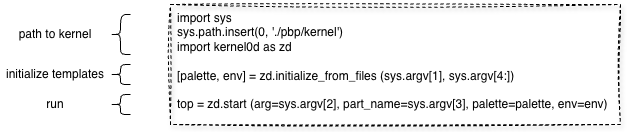

The diagram above was exported from draw.io. Its source (the exported page's mxGraphModel, read from the mxfile embedded in the PNG):
<mxGraphModel dx="1092" dy="679" grid="1" gridSize="10" guides="1" tooltips="1" connect="1" arrows="1" fold="1" page="1" pageScale="1" pageWidth="1100" pageHeight="850" math="0" shadow="0">
  <root>
    <mxCell id="0" />
    <mxCell id="1" parent="0" />
    <UserObject label="import sys&#10;sys.path.insert(0, './pbp/kernel')&#10;import kernel0d as zd&#10;&#10;[palette, env] = zd.initialize_from_files (sys.argv[1], sys.argv[4:])&#10;&#10;top = zd.start (arg=sys.argv[2], part_name=sys.argv[3], palette=palette, env=env)&#10;" link="import sys&#10;sys.path.insert(0, '../../../kernel')&#10;import kernel0d as zd&#10;&#10;&#10;import hello&#10;import world&#10;    &#10;try:&#10;    [palette, env] = zd.initialize_from_files (sys.argv[1], sys.argv[4:])&#10;    hello.install (palette)&#10;    world.install (palette)&#10;    top = zd.start (arg=sys.argv[2], part_name=sys.argv[3], palette=palette, env=env)&#10;except Exception as e:&#10;    # this stuff makes the exception output less verbose&#10;    #  in general we don't expect to get any exceptions, here, but, bugs and typos happen when humans write code&#10;    _, _, tb = sys.exc_info()&#10;    while tb.tb_next:&#10;        tb = tb.tb_next&#10;    frame = tb.tb_frame&#10;    filename = frame.f_code.co_filename&#10;    line_number = tb.tb_lineno&#10;    print(f&quot;\n\n\n*** {type(e).__name__} at {filename}:{line_number}: {e}&quot;, file=sys.stderr)" id="dp4c03R_F7U4mq0r9Mx_-2">
      <mxCell style="text;whiteSpace=wrap;strokeColor=default;spacingLeft=5;rounded=0;glass=0;shadow=1;dashed=1;sketch=1;curveFitting=1;jiggle=2;" vertex="1" parent="1">
        <mxGeometry x="240" y="120" width="450" height="120" as="geometry" />
      </mxCell>
    </UserObject>
    <mxCell id="uf6Qo8z0ZkYR2v7t6f98-1" value="" style="shape=curlyBracket;whiteSpace=wrap;html=1;rounded=1;labelPosition=left;verticalLabelPosition=middle;align=right;verticalAlign=middle;" vertex="1" parent="1">
      <mxGeometry x="180" y="130" width="20" height="40" as="geometry" />
    </mxCell>
    <mxCell id="uf6Qo8z0ZkYR2v7t6f98-3" value="" style="shape=curlyBracket;whiteSpace=wrap;html=1;rounded=1;labelPosition=left;verticalLabelPosition=middle;align=right;verticalAlign=middle;" vertex="1" parent="1">
      <mxGeometry x="180" y="180" width="20" height="20" as="geometry" />
    </mxCell>
    <mxCell id="uf6Qo8z0ZkYR2v7t6f98-6" value="" style="shape=curlyBracket;whiteSpace=wrap;html=1;rounded=1;labelPosition=left;verticalLabelPosition=middle;align=right;verticalAlign=middle;" vertex="1" parent="1">
      <mxGeometry x="180" y="210" width="20" height="20" as="geometry" />
    </mxCell>
    <mxCell id="9ZWtJ09d2wEhZis1qlwN-1" value="path to kernel" style="rounded=1;whiteSpace=wrap;html=1;strokeColor=none;fillColor=none;" vertex="1" parent="1">
      <mxGeometry x="70" y="140" width="110" height="20" as="geometry" />
    </mxCell>
    <mxCell id="9ZWtJ09d2wEhZis1qlwN-2" value="initialize templates" style="rounded=1;whiteSpace=wrap;html=1;strokeColor=none;fillColor=none;" vertex="1" parent="1">
      <mxGeometry x="70" y="180" width="110" height="20" as="geometry" />
    </mxCell>
    <mxCell id="9ZWtJ09d2wEhZis1qlwN-3" value="run" style="rounded=1;whiteSpace=wrap;html=1;strokeColor=none;fillColor=none;" vertex="1" parent="1">
      <mxGeometry x="70" y="210" width="110" height="20" as="geometry" />
    </mxCell>
  </root>
</mxGraphModel>